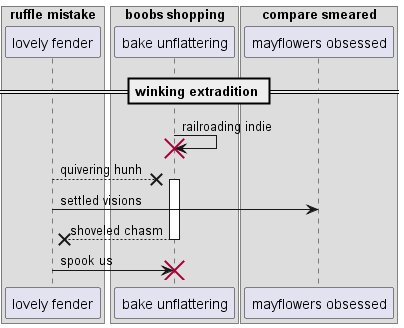

The diagram above was rendered by PlantUML. Its source (embedded in the PNG):
@startuml
box "ruffle mistake"
participant "lovely fender" as 0
box "boobs shopping"
participant "bake unflattering" as 1
box "compare smeared"
participant "mayflowers obsessed" as 2
end box
end box
end box
== winking extradition ==
1 -> 1!! : railroading indie
0 -->x 1++ : quivering hunh
0 -> 2: settled visions
return shoveled chasm
0 -> 1!! : spook us
@enduml